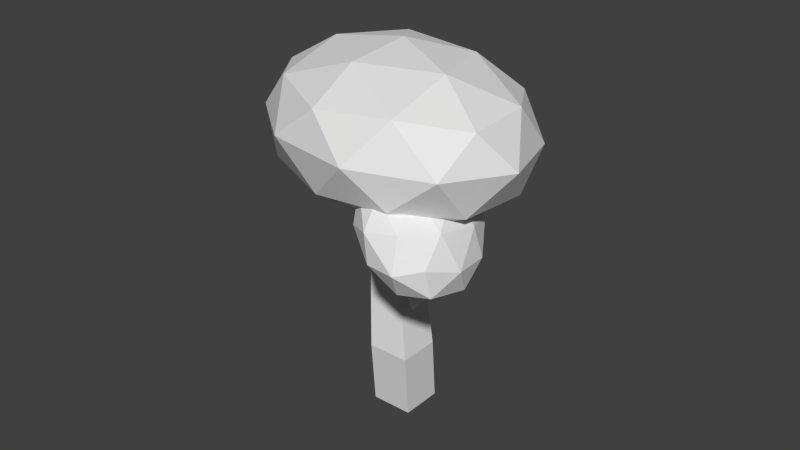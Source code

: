 # Source: tree.blend  (saved by Blender 2.70.0; exported with 4.5.12 LTS)
import bpy
from mathutils import Matrix  # noqa: F401  (used for matrix-valued properties, if any)

bpy.ops.wm.read_factory_settings(use_empty=True)
scene = bpy.context.scene
scene.name = 'Scene'

# ---- collections
col_collection_1 = bpy.data.collections.new('Collection 1'); scene.collection.children.link(col_collection_1)

# ---- world
world_world = bpy.data.worlds.new('World'); scene.world = world_world
world_world.color = (0.05088, 0.05088, 0.05088)
world_world.use_sun_shadow = False
world_world.sun_shadow_jitter_overblur = 0.0
world_world.cycles.sampling_method = 'MANUAL'
world_world.cycles.sample_map_resolution = 256

# ---- meshes
me_plane_001 = bpy.data.meshes.new('Plane.001')
me_plane_001.from_pydata([(-0.4362, -0.4362, 0.0), (0.4362, -0.4362, 0.0), (-0.4362, 0.4362, 0.0), (0.4362, 0.4362, 0.0), (-0.3447, -0.6507, 1.421), (0.5276, -0.6507, 1.421), (-0.3447, 0.2216, 1.421), (0.5276, 0.2216, 1.421), (-0.5458, -0.4102, 3.292), (0.1672, -0.4102, 3.292), (-0.5458, 0.3029, 3.292), (0.1672, 0.3029, 3.292), (-0.6523, -0.4658, 5.046), (-0.1244, -0.4658, 5.046), (-0.6523, 0.06208, 5.046), (-0.1244, 0.06208, 5.046), (-0.4424, 0.03296, 3.575), (-0.1979, -0.08046, 3.794), (-0.2222, 0.271, 3.452), (0.0223, 0.1576, 3.671), (-0.6494, 0.3294, 4.019), (-0.4049, 0.216, 4.237), (-0.4292, 0.5675, 3.896), (-0.1847, 0.454, 4.114), (-0.8802, 0.9044, 4.449), (-0.6803, 0.8117, 4.628), (-0.7002, 1.099, 4.349), (-0.5003, 1.006, 4.527), (-1.145, 1.356, 4.913), (-0.9966, 1.288, 5.045), (-1.011, 1.5, 4.838), (-0.8633, 1.432, 4.971), (-0.1733, -0.3332, 2.396), (0.1935, -0.1921, 2.133), (-0.2594, 0.1155, 2.517), (0.1074, 0.1948, 2.254), (0.3508, -0.5037, 2.948), (0.7176, -0.3626, 2.685), (0.2647, -0.05503, 3.068), (0.6315, 0.08607, 2.806), (1.352, -0.6887, 3.844), (1.652, -0.5733, 3.63), (1.281, -0.3219, 3.943), (1.581, -0.2066, 3.728), (1.538, -1.09, 4.642), (1.76, -1.004, 4.483), (1.486, -0.8182, 4.715), (1.708, -0.7329, 4.556)], [], [(0, 2, 3, 1), (7, 6, 10, 11), (3, 2, 6, 7), (1, 3, 7, 5), (0, 1, 5, 4), (2, 0, 4, 6), (11, 10, 14, 15), (5, 7, 11, 9), (4, 5, 9, 8), (6, 4, 8, 10), (12, 13, 15, 14), (9, 11, 15, 13), (8, 9, 13, 12), (10, 8, 12, 14), (16, 18, 19, 17), (23, 22, 26, 27), (19, 18, 22, 23), (17, 19, 23, 21), (16, 17, 21, 20), (18, 16, 20, 22), (27, 26, 30, 31), (21, 23, 27, 25), (20, 21, 25, 24), (22, 20, 24, 26), (28, 29, 31, 30), (25, 27, 31, 29), (24, 25, 29, 28), (26, 24, 28, 30), (32, 34, 35, 33), (39, 38, 42, 43), (35, 34, 38, 39), (33, 35, 39, 37), (32, 33, 37, 36), (34, 32, 36, 38), (43, 42, 46, 47), (37, 39, 43, 41), (36, 37, 41, 40), (38, 36, 40, 42), (44, 45, 47, 46), (41, 43, 47, 45), (40, 41, 45, 44), (42, 40, 44, 46)])
me_plane_001.use_remesh_preserve_volume = False
me_plane_001.use_remesh_preserve_attributes = False
me_plane_001.use_mirror_vertex_groups = False
me_plane_001.update()
me_icosphere_001 = bpy.data.meshes.new('Icosphere.001')
me_icosphere_001.from_pydata([(-0.04206, -0.41, -0.9829), (0.6816, -0.9357, -0.4302), (-0.3184, -1.261, -0.4302), (-0.9365, -0.41, -0.4302), (-0.3184, 0.4407, -0.4302), (0.6816, 0.1157, -0.4302), (0.2343, -1.261, 0.4643), (-0.7657, -0.9357, 0.4643), (-0.7657, 0.1157, 0.4643), (0.2343, 0.4407, 0.4643), (0.8524, -0.41, 0.4643), (-0.04206, -0.41, 1.017), (-0.2045, -0.91, -0.8336), (0.3833, -0.719, -0.8336), (0.2208, -1.219, -0.5087), (0.8086, -0.41, -0.5087), (0.3833, -0.101, -0.8336), (-0.5678, -0.41, -0.8336), (-0.7302, -0.91, -0.5087), (-0.2045, 0.09001, -0.8336), (-0.7302, 0.09001, -0.5087), (0.2208, 0.399, -0.5087), (0.909, -0.719, 0.01705), (0.909, -0.101, 0.01705), (-0.04206, -1.41, 0.01705), (0.5457, -1.219, 0.01705), (-0.9931, -0.719, 0.01705), (-0.6298, -1.219, 0.01705), (-0.6298, 0.399, 0.01705), (-0.9931, -0.101, 0.01705), (0.5457, 0.399, 0.01705), (-0.04206, 0.59, 0.01705), (0.6461, -0.91, 0.5428), (-0.3049, -1.219, 0.5428), (-0.8927, -0.41, 0.5428), (-0.3049, 0.399, 0.5428), (0.6461, 0.09001, 0.5428), (0.1204, -0.91, 0.8677), (0.4837, -0.41, 0.8677), (-0.4674, -0.719, 0.8677), (-0.4674, -0.101, 0.8677), (0.1204, 0.09001, 0.8677)], [], [(0, 13, 12), (1, 13, 15), (0, 12, 17), (0, 17, 19), (0, 19, 16), (1, 15, 22), (2, 14, 24), (3, 18, 26), (4, 20, 28), (5, 21, 30), (1, 22, 25), (2, 24, 27), (3, 26, 29), (4, 28, 31), (5, 30, 23), (6, 32, 37), (7, 33, 39), (8, 34, 40), (9, 35, 41), (10, 36, 38), (12, 14, 2), (12, 13, 14), (13, 1, 14), (15, 16, 5), (15, 13, 16), (13, 0, 16), (17, 18, 3), (17, 12, 18), (12, 2, 18), (19, 20, 4), (19, 17, 20), (17, 3, 20), (16, 21, 5), (16, 19, 21), (19, 4, 21), (22, 23, 10), (22, 15, 23), (15, 5, 23), (24, 25, 6), (24, 14, 25), (14, 1, 25), (26, 27, 7), (26, 18, 27), (18, 2, 27), (28, 29, 8), (28, 20, 29), (20, 3, 29), (30, 31, 9), (30, 21, 31), (21, 4, 31), (25, 32, 6), (25, 22, 32), (22, 10, 32), (27, 33, 7), (27, 24, 33), (24, 6, 33), (29, 34, 8), (29, 26, 34), (26, 7, 34), (31, 35, 9), (31, 28, 35), (28, 8, 35), (23, 36, 10), (23, 30, 36), (30, 9, 36), (37, 38, 11), (37, 32, 38), (32, 10, 38), (39, 37, 11), (39, 33, 37), (33, 6, 37), (40, 39, 11), (40, 34, 39), (34, 7, 39), (41, 40, 11), (41, 35, 40), (35, 8, 40), (38, 41, 11), (38, 36, 41), (36, 9, 41)])
me_icosphere_001.use_remesh_preserve_volume = False
me_icosphere_001.use_remesh_preserve_attributes = False
me_icosphere_001.use_mirror_vertex_groups = False
me_icosphere_001.update()
me_icosphere = bpy.data.meshes.new('Icosphere')
me_icosphere.from_pydata([(0.09051, 0.06992, -0.3424), (0.8141, -0.4558, 0.2104), (-0.1859, -0.7807, 0.2104), (-0.8039, 0.06992, 0.2104), (-0.1859, 0.9206, 0.2104), (0.8141, 0.5957, 0.2104), (0.3669, -0.7807, 1.105), (-0.6331, -0.4558, 1.105), (-0.6331, 0.5957, 1.105), (0.3669, 0.9206, 1.105), (0.9849, 0.06992, 1.105), (0.09051, 0.06992, 1.658), (-0.07194, -0.4301, -0.193), (0.5158, -0.2391, -0.193), (0.3534, -0.7391, 0.1319), (0.9412, 0.06992, 0.1319), (0.5158, 0.3789, -0.193), (-0.4352, 0.06992, -0.193), (-0.5977, -0.4301, 0.1319), (-0.07194, 0.5699, -0.193), (-0.5977, 0.5699, 0.1319), (0.3534, 0.8789, 0.1319), (1.042, -0.2391, 0.6576), (1.042, 0.3789, 0.6576), (0.09051, -0.9301, 0.6576), (0.6783, -0.7391, 0.6576), (-0.8605, -0.2391, 0.6576), (-0.4973, -0.7391, 0.6576), (-0.4973, 0.8789, 0.6576), (-0.8605, 0.3789, 0.6576), (0.6783, 0.8789, 0.6576), (0.09051, 1.07, 0.6576), (0.7787, -0.4301, 1.183), (-0.1724, -0.7391, 1.183), (-0.7601, 0.06992, 1.183), (-0.1724, 0.8789, 1.183), (0.7787, 0.5699, 1.183), (0.253, -0.4301, 1.508), (0.6162, 0.06992, 1.508), (-0.3348, -0.2391, 1.508), (-0.3348, 0.3789, 1.508), (0.253, 0.5699, 1.508)], [], [(0, 13, 12), (1, 13, 15), (0, 12, 17), (0, 17, 19), (0, 19, 16), (1, 15, 22), (2, 14, 24), (3, 18, 26), (4, 20, 28), (5, 21, 30), (1, 22, 25), (2, 24, 27), (3, 26, 29), (4, 28, 31), (5, 30, 23), (6, 32, 37), (7, 33, 39), (8, 34, 40), (9, 35, 41), (10, 36, 38), (12, 14, 2), (12, 13, 14), (13, 1, 14), (15, 16, 5), (15, 13, 16), (13, 0, 16), (17, 18, 3), (17, 12, 18), (12, 2, 18), (19, 20, 4), (19, 17, 20), (17, 3, 20), (16, 21, 5), (16, 19, 21), (19, 4, 21), (22, 23, 10), (22, 15, 23), (15, 5, 23), (24, 25, 6), (24, 14, 25), (14, 1, 25), (26, 27, 7), (26, 18, 27), (18, 2, 27), (28, 29, 8), (28, 20, 29), (20, 3, 29), (30, 31, 9), (30, 21, 31), (21, 4, 31), (25, 32, 6), (25, 22, 32), (22, 10, 32), (27, 33, 7), (27, 24, 33), (24, 6, 33), (29, 34, 8), (29, 26, 34), (26, 7, 34), (31, 35, 9), (31, 28, 35), (28, 8, 35), (23, 36, 10), (23, 30, 36), (30, 9, 36), (37, 38, 11), (37, 32, 38), (32, 10, 38), (39, 37, 11), (39, 33, 37), (33, 6, 37), (40, 39, 11), (40, 34, 39), (34, 7, 39), (41, 40, 11), (41, 35, 40), (35, 8, 40), (38, 41, 11), (38, 36, 41), (36, 9, 41)])
me_icosphere.use_remesh_preserve_volume = False
me_icosphere.use_remesh_preserve_attributes = False
me_icosphere.use_mirror_vertex_groups = False
me_icosphere.update()

# ---- objects
ob_trunk = bpy.data.objects.new('trunk', me_plane_001)
ob_leaves2 = bpy.data.objects.new('leaves2', me_icosphere_001)
ob_leaves1 = bpy.data.objects.new('leaves1', me_icosphere)

# ---- transforms, parenting, visibility, modifiers, constraints
ob_trunk.location = (0.0, 0.0, 0.0)
ob_trunk.lineart.crease_threshold = 0.0
ob_leaves2.parent = ob_trunk
ob_leaves2.location = (1.623, -0.9113, 4.599)
ob_leaves2.rotation_euler = (-0.6385, 0.2914, -0.9887)
ob_leaves2.scale = (1.693, 1.289, 0.8594)
ob_leaves2.lineart.crease_threshold = 0.0
ob_leaves1.parent = ob_trunk
ob_leaves1.location = (-0.3883, -0.2018, 5.046)
ob_leaves1.rotation_euler = (-0.06489, -0.03943, -0.4428)
ob_leaves1.scale = (3.17, 2.414, 1.609)
ob_leaves1.lineart.crease_threshold = 0.0

# ---- collection membership
col_collection_1.objects.link(ob_trunk)
col_collection_1.objects.link(ob_leaves2)
col_collection_1.objects.link(ob_leaves1)

# ---- scene / render settings (as saved in the file)
scene.frame_start = 1; scene.frame_end = 250; scene.frame_set(1)
scene.render.engine = 'BLENDER_EEVEE_NEXT'
scene.render.resolution_percentage = 50
scene.render.dither_intensity = 0.0
scene.cycles.use_denoising = False
scene.cycles.samples = 10
scene.cycles.sampling_pattern = 'TABULATED_SOBOL'
scene.cycles.light_sampling_threshold = 0.0
scene.cycles.use_adaptive_sampling = False
scene.cycles.use_light_tree = False
scene.cycles.blur_glossy = 0.0
scene.cycles.volume_bounces = 1
scene.cycles.pixel_filter_type = 'GAUSSIAN'
scene.cycles.sample_clamp_indirect = 0.0
scene.view_settings.view_transform = 'Standard'
bpy.context.view_layer.update()

# ---- added for rendering (the .blend has no active camera and no usable light): camera, sun
cam_auto = bpy.data.cameras.new('AutoCamera')
cam_auto.lens = 50.0
cam_auto.sensor_width = 36.0
cam_auto.clip_end = 1000.0
ob_auto_camera = bpy.data.objects.new('AutoCamera', cam_auto)
scene.collection.objects.link(ob_auto_camera)
ob_auto_camera.location = (12.0713, -14.6563, 13.6996)
ob_auto_camera.rotation_euler = (1.09748, -7.21219e-08, 0.694738)
scene.camera = ob_auto_camera
light_auto_sun = bpy.data.lights.new('AutoSun', 'SUN')
light_auto_sun.energy = 3.0
light_auto_sun.angle = 0.0523599
ob_auto_sun = bpy.data.objects.new('AutoSun', light_auto_sun)
scene.collection.objects.link(ob_auto_sun)
ob_auto_sun.rotation_euler = (0.872665, 0.174533, 0.523599)
bpy.context.view_layer.update()
